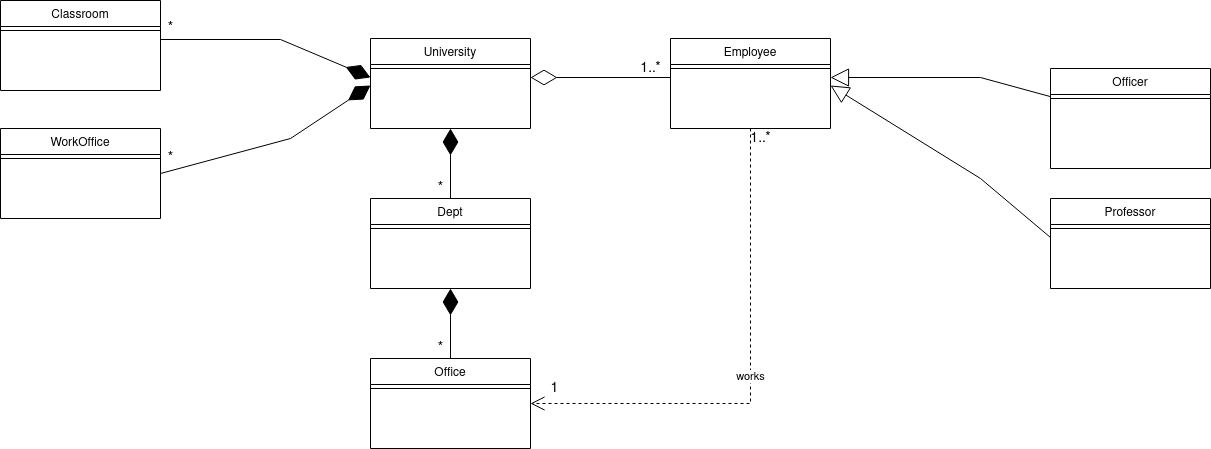

The diagram above was exported from draw.io. Its source (the exported page's mxGraphModel, read from the mxfile embedded in the PNG):
<mxGraphModel dx="2249" dy="727" grid="1" gridSize="10" guides="1" tooltips="1" connect="1" arrows="1" fold="1" page="1" pageScale="1" pageWidth="827" pageHeight="1169" math="0" shadow="0">
  <root>
    <mxCell id="WIyWlLk6GJQsqaUBKTNV-0" />
    <mxCell id="WIyWlLk6GJQsqaUBKTNV-1" parent="WIyWlLk6GJQsqaUBKTNV-0" />
    <mxCell id="zkfFHV4jXpPFQw0GAbJ--0" value="University" style="swimlane;fontStyle=0;align=center;verticalAlign=top;childLayout=stackLayout;horizontal=1;startSize=26;horizontalStack=0;resizeParent=1;resizeLast=0;collapsible=1;marginBottom=0;rounded=0;shadow=0;strokeWidth=1;" parent="WIyWlLk6GJQsqaUBKTNV-1" vertex="1">
      <mxGeometry x="220" y="120" width="160" height="90" as="geometry">
        <mxRectangle x="230" y="140" width="160" height="26" as="alternateBounds" />
      </mxGeometry>
    </mxCell>
    <mxCell id="zkfFHV4jXpPFQw0GAbJ--4" value="" style="line;html=1;strokeWidth=1;align=left;verticalAlign=middle;spacingTop=-1;spacingLeft=3;spacingRight=3;rotatable=0;labelPosition=right;points=[];portConstraint=eastwest;" parent="zkfFHV4jXpPFQw0GAbJ--0" vertex="1">
      <mxGeometry y="26" width="160" height="8" as="geometry" />
    </mxCell>
    <mxCell id="zkfFHV4jXpPFQw0GAbJ--6" value="Classroom" style="swimlane;fontStyle=0;align=center;verticalAlign=top;childLayout=stackLayout;horizontal=1;startSize=26;horizontalStack=0;resizeParent=1;resizeLast=0;collapsible=1;marginBottom=0;rounded=0;shadow=0;strokeWidth=1;" parent="WIyWlLk6GJQsqaUBKTNV-1" vertex="1">
      <mxGeometry x="-150" y="82" width="160" height="90" as="geometry">
        <mxRectangle x="130" y="380" width="160" height="26" as="alternateBounds" />
      </mxGeometry>
    </mxCell>
    <mxCell id="zkfFHV4jXpPFQw0GAbJ--9" value="" style="line;html=1;strokeWidth=1;align=left;verticalAlign=middle;spacingTop=-1;spacingLeft=3;spacingRight=3;rotatable=0;labelPosition=right;points=[];portConstraint=eastwest;" parent="zkfFHV4jXpPFQw0GAbJ--6" vertex="1">
      <mxGeometry y="26" width="160" height="8" as="geometry" />
    </mxCell>
    <mxCell id="zkfFHV4jXpPFQw0GAbJ--13" value="WorkOffice" style="swimlane;fontStyle=0;align=center;verticalAlign=top;childLayout=stackLayout;horizontal=1;startSize=26;horizontalStack=0;resizeParent=1;resizeLast=0;collapsible=1;marginBottom=0;rounded=0;shadow=0;strokeWidth=1;" parent="WIyWlLk6GJQsqaUBKTNV-1" vertex="1">
      <mxGeometry x="-150" y="210" width="160" height="90" as="geometry">
        <mxRectangle x="340" y="380" width="170" height="26" as="alternateBounds" />
      </mxGeometry>
    </mxCell>
    <mxCell id="zkfFHV4jXpPFQw0GAbJ--15" value="" style="line;html=1;strokeWidth=1;align=left;verticalAlign=middle;spacingTop=-1;spacingLeft=3;spacingRight=3;rotatable=0;labelPosition=right;points=[];portConstraint=eastwest;" parent="zkfFHV4jXpPFQw0GAbJ--13" vertex="1">
      <mxGeometry y="26" width="160" height="8" as="geometry" />
    </mxCell>
    <mxCell id="zkfFHV4jXpPFQw0GAbJ--17" value="Dept" style="swimlane;fontStyle=0;align=center;verticalAlign=top;childLayout=stackLayout;horizontal=1;startSize=26;horizontalStack=0;resizeParent=1;resizeLast=0;collapsible=1;marginBottom=0;rounded=0;shadow=0;strokeWidth=1;" parent="WIyWlLk6GJQsqaUBKTNV-1" vertex="1">
      <mxGeometry x="220" y="280" width="160" height="90" as="geometry">
        <mxRectangle x="550" y="140" width="160" height="26" as="alternateBounds" />
      </mxGeometry>
    </mxCell>
    <mxCell id="zkfFHV4jXpPFQw0GAbJ--23" value="" style="line;html=1;strokeWidth=1;align=left;verticalAlign=middle;spacingTop=-1;spacingLeft=3;spacingRight=3;rotatable=0;labelPosition=right;points=[];portConstraint=eastwest;" parent="zkfFHV4jXpPFQw0GAbJ--17" vertex="1">
      <mxGeometry y="26" width="160" height="8" as="geometry" />
    </mxCell>
    <mxCell id="bzpVRFUIrWqtCGoP8e4O-0" value="Office" style="swimlane;fontStyle=0;align=center;verticalAlign=top;childLayout=stackLayout;horizontal=1;startSize=26;horizontalStack=0;resizeParent=1;resizeLast=0;collapsible=1;marginBottom=0;rounded=0;shadow=0;strokeWidth=1;" vertex="1" parent="WIyWlLk6GJQsqaUBKTNV-1">
      <mxGeometry x="220" y="440" width="160" height="90" as="geometry">
        <mxRectangle x="340" y="380" width="170" height="26" as="alternateBounds" />
      </mxGeometry>
    </mxCell>
    <mxCell id="bzpVRFUIrWqtCGoP8e4O-2" value="" style="line;html=1;strokeWidth=1;align=left;verticalAlign=middle;spacingTop=-1;spacingLeft=3;spacingRight=3;rotatable=0;labelPosition=right;points=[];portConstraint=eastwest;" vertex="1" parent="bzpVRFUIrWqtCGoP8e4O-0">
      <mxGeometry y="26" width="160" height="8" as="geometry" />
    </mxCell>
    <mxCell id="bzpVRFUIrWqtCGoP8e4O-4" value="" style="endArrow=diamondThin;endFill=1;endSize=24;html=1;rounded=0;entryX=0;entryY=0.5;entryDx=0;entryDy=0;exitX=1;exitY=0.5;exitDx=0;exitDy=0;" edge="1" parent="WIyWlLk6GJQsqaUBKTNV-1">
      <mxGeometry width="160" relative="1" as="geometry">
        <mxPoint x="10" y="121" as="sourcePoint" />
        <mxPoint x="220" y="159" as="targetPoint" />
        <Array as="points">
          <mxPoint x="130" y="121" />
        </Array>
      </mxGeometry>
    </mxCell>
    <mxCell id="bzpVRFUIrWqtCGoP8e4O-7" value="" style="endArrow=diamondThin;endFill=1;endSize=24;html=1;rounded=0;exitX=1;exitY=0.5;exitDx=0;exitDy=0;entryX=0;entryY=0.5;entryDx=0;entryDy=0;" edge="1" parent="WIyWlLk6GJQsqaUBKTNV-1" source="zkfFHV4jXpPFQw0GAbJ--13">
      <mxGeometry width="160" relative="1" as="geometry">
        <mxPoint x="10" y="300" as="sourcePoint" />
        <mxPoint x="220" y="167" as="targetPoint" />
        <Array as="points">
          <mxPoint x="140" y="220" />
        </Array>
      </mxGeometry>
    </mxCell>
    <mxCell id="bzpVRFUIrWqtCGoP8e4O-8" value="" style="endArrow=diamondThin;endFill=1;endSize=24;html=1;rounded=0;exitX=0.5;exitY=0;exitDx=0;exitDy=0;" edge="1" parent="WIyWlLk6GJQsqaUBKTNV-1" source="zkfFHV4jXpPFQw0GAbJ--17">
      <mxGeometry width="160" relative="1" as="geometry">
        <mxPoint x="310" y="300" as="sourcePoint" />
        <mxPoint x="300" y="210" as="targetPoint" />
        <Array as="points" />
      </mxGeometry>
    </mxCell>
    <mxCell id="bzpVRFUIrWqtCGoP8e4O-9" value="Employee" style="swimlane;fontStyle=0;align=center;verticalAlign=top;childLayout=stackLayout;horizontal=1;startSize=26;horizontalStack=0;resizeParent=1;resizeLast=0;collapsible=1;marginBottom=0;rounded=0;shadow=0;strokeWidth=1;" vertex="1" parent="WIyWlLk6GJQsqaUBKTNV-1">
      <mxGeometry x="520" y="120" width="160" height="90" as="geometry">
        <mxRectangle x="230" y="140" width="160" height="26" as="alternateBounds" />
      </mxGeometry>
    </mxCell>
    <mxCell id="bzpVRFUIrWqtCGoP8e4O-11" value="" style="line;html=1;strokeWidth=1;align=left;verticalAlign=middle;spacingTop=-1;spacingLeft=3;spacingRight=3;rotatable=0;labelPosition=right;points=[];portConstraint=eastwest;" vertex="1" parent="bzpVRFUIrWqtCGoP8e4O-9">
      <mxGeometry y="26" width="160" height="8" as="geometry" />
    </mxCell>
    <mxCell id="bzpVRFUIrWqtCGoP8e4O-13" value="" style="endArrow=diamondThin;endFill=0;endSize=24;html=1;rounded=0;entryX=1;entryY=0.5;entryDx=0;entryDy=0;" edge="1" parent="WIyWlLk6GJQsqaUBKTNV-1">
      <mxGeometry width="160" relative="1" as="geometry">
        <mxPoint x="520" y="159" as="sourcePoint" />
        <mxPoint x="380" y="159" as="targetPoint" />
      </mxGeometry>
    </mxCell>
    <mxCell id="bzpVRFUIrWqtCGoP8e4O-14" value="Professor" style="swimlane;fontStyle=0;align=center;verticalAlign=top;childLayout=stackLayout;horizontal=1;startSize=26;horizontalStack=0;resizeParent=1;resizeLast=0;collapsible=1;marginBottom=0;rounded=0;shadow=0;strokeWidth=1;" vertex="1" parent="WIyWlLk6GJQsqaUBKTNV-1">
      <mxGeometry x="900" y="280" width="160" height="90" as="geometry">
        <mxRectangle x="230" y="140" width="160" height="26" as="alternateBounds" />
      </mxGeometry>
    </mxCell>
    <mxCell id="bzpVRFUIrWqtCGoP8e4O-16" value="" style="line;html=1;strokeWidth=1;align=left;verticalAlign=middle;spacingTop=-1;spacingLeft=3;spacingRight=3;rotatable=0;labelPosition=right;points=[];portConstraint=eastwest;" vertex="1" parent="bzpVRFUIrWqtCGoP8e4O-14">
      <mxGeometry y="26" width="160" height="8" as="geometry" />
    </mxCell>
    <mxCell id="bzpVRFUIrWqtCGoP8e4O-18" value="Officer" style="swimlane;fontStyle=0;align=center;verticalAlign=top;childLayout=stackLayout;horizontal=1;startSize=26;horizontalStack=0;resizeParent=1;resizeLast=0;collapsible=1;marginBottom=0;rounded=0;shadow=0;strokeWidth=1;" vertex="1" parent="WIyWlLk6GJQsqaUBKTNV-1">
      <mxGeometry x="900" y="150" width="160" height="100" as="geometry">
        <mxRectangle x="230" y="140" width="160" height="26" as="alternateBounds" />
      </mxGeometry>
    </mxCell>
    <mxCell id="bzpVRFUIrWqtCGoP8e4O-20" value="" style="line;html=1;strokeWidth=1;align=left;verticalAlign=middle;spacingTop=-1;spacingLeft=3;spacingRight=3;rotatable=0;labelPosition=right;points=[];portConstraint=eastwest;" vertex="1" parent="bzpVRFUIrWqtCGoP8e4O-18">
      <mxGeometry y="26" width="160" height="8" as="geometry" />
    </mxCell>
    <mxCell id="bzpVRFUIrWqtCGoP8e4O-22" value="" style="endArrow=block;endSize=16;endFill=0;html=1;rounded=0;exitX=0;exitY=0.5;exitDx=0;exitDy=0;entryX=1;entryY=0.5;entryDx=0;entryDy=0;" edge="1" parent="WIyWlLk6GJQsqaUBKTNV-1">
      <mxGeometry width="160" relative="1" as="geometry">
        <mxPoint x="900" y="319" as="sourcePoint" />
        <mxPoint x="680" y="167" as="targetPoint" />
        <Array as="points">
          <mxPoint x="830" y="260" />
        </Array>
      </mxGeometry>
    </mxCell>
    <mxCell id="bzpVRFUIrWqtCGoP8e4O-23" value="" style="endArrow=block;endSize=16;endFill=0;html=1;rounded=0;entryX=1;entryY=0.5;entryDx=0;entryDy=0;" edge="1" parent="WIyWlLk6GJQsqaUBKTNV-1" source="bzpVRFUIrWqtCGoP8e4O-18">
      <mxGeometry width="160" relative="1" as="geometry">
        <mxPoint x="650" y="300" as="sourcePoint" />
        <mxPoint x="680" y="159" as="targetPoint" />
        <Array as="points">
          <mxPoint x="830" y="159" />
        </Array>
      </mxGeometry>
    </mxCell>
    <mxCell id="bzpVRFUIrWqtCGoP8e4O-24" value="" style="endArrow=diamondThin;endFill=1;endSize=24;html=1;rounded=0;exitX=0.5;exitY=0;exitDx=0;exitDy=0;entryX=0.5;entryY=1;entryDx=0;entryDy=0;" edge="1" parent="WIyWlLk6GJQsqaUBKTNV-1" source="bzpVRFUIrWqtCGoP8e4O-0" target="zkfFHV4jXpPFQw0GAbJ--17">
      <mxGeometry width="160" relative="1" as="geometry">
        <mxPoint x="440" y="300" as="sourcePoint" />
        <mxPoint x="350" y="220" as="targetPoint" />
        <Array as="points" />
      </mxGeometry>
    </mxCell>
    <mxCell id="bzpVRFUIrWqtCGoP8e4O-26" value="works" style="endArrow=open;endSize=12;dashed=1;html=1;rounded=0;exitX=0.5;exitY=1;exitDx=0;exitDy=0;entryX=1;entryY=0.5;entryDx=0;entryDy=0;" edge="1" parent="WIyWlLk6GJQsqaUBKTNV-1" source="bzpVRFUIrWqtCGoP8e4O-9" target="bzpVRFUIrWqtCGoP8e4O-0">
      <mxGeometry width="160" relative="1" as="geometry">
        <mxPoint x="604" y="180.98800000000006" as="sourcePoint" />
        <mxPoint x="490" y="380" as="targetPoint" />
        <Array as="points">
          <mxPoint x="600" y="485" />
        </Array>
      </mxGeometry>
    </mxCell>
    <mxCell id="bzpVRFUIrWqtCGoP8e4O-30" value="*" style="text;html=1;resizable=0;autosize=1;align=center;verticalAlign=middle;points=[];fillColor=none;strokeColor=none;rounded=0;fontSize=14;" vertex="1" parent="WIyWlLk6GJQsqaUBKTNV-1">
      <mxGeometry x="280" y="260" width="20" height="20" as="geometry" />
    </mxCell>
    <mxCell id="bzpVRFUIrWqtCGoP8e4O-33" value="1..*" style="text;html=1;resizable=0;autosize=1;align=center;verticalAlign=middle;points=[];fillColor=none;strokeColor=none;rounded=0;fontSize=14;" vertex="1" parent="WIyWlLk6GJQsqaUBKTNV-1">
      <mxGeometry x="480" y="140" width="40" height="20" as="geometry" />
    </mxCell>
    <mxCell id="bzpVRFUIrWqtCGoP8e4O-34" value="*" style="text;html=1;resizable=0;autosize=1;align=center;verticalAlign=middle;points=[];fillColor=none;strokeColor=none;rounded=0;fontSize=14;" vertex="1" parent="WIyWlLk6GJQsqaUBKTNV-1">
      <mxGeometry x="280" y="420" width="20" height="20" as="geometry" />
    </mxCell>
    <mxCell id="bzpVRFUIrWqtCGoP8e4O-38" value="*" style="text;html=1;resizable=0;autosize=1;align=center;verticalAlign=middle;points=[];fillColor=none;strokeColor=none;rounded=0;fontSize=14;" vertex="1" parent="WIyWlLk6GJQsqaUBKTNV-1">
      <mxGeometry x="10" y="230" width="20" height="20" as="geometry" />
    </mxCell>
    <mxCell id="bzpVRFUIrWqtCGoP8e4O-39" value="*" style="text;html=1;resizable=0;autosize=1;align=center;verticalAlign=middle;points=[];fillColor=none;strokeColor=none;rounded=0;fontSize=14;" vertex="1" parent="WIyWlLk6GJQsqaUBKTNV-1">
      <mxGeometry x="10" y="100" width="20" height="20" as="geometry" />
    </mxCell>
    <mxCell id="bzpVRFUIrWqtCGoP8e4O-40" value="1..*" style="text;html=1;resizable=0;autosize=1;align=center;verticalAlign=middle;points=[];fillColor=none;strokeColor=none;rounded=0;fontSize=14;" vertex="1" parent="WIyWlLk6GJQsqaUBKTNV-1">
      <mxGeometry x="590" y="210" width="40" height="20" as="geometry" />
    </mxCell>
    <mxCell id="bzpVRFUIrWqtCGoP8e4O-41" value="1" style="text;html=1;resizable=0;autosize=1;align=center;verticalAlign=middle;points=[];fillColor=none;strokeColor=none;rounded=0;fontSize=14;" vertex="1" parent="WIyWlLk6GJQsqaUBKTNV-1">
      <mxGeometry x="394" y="460" width="20" height="20" as="geometry" />
    </mxCell>
  </root>
</mxGraphModel>